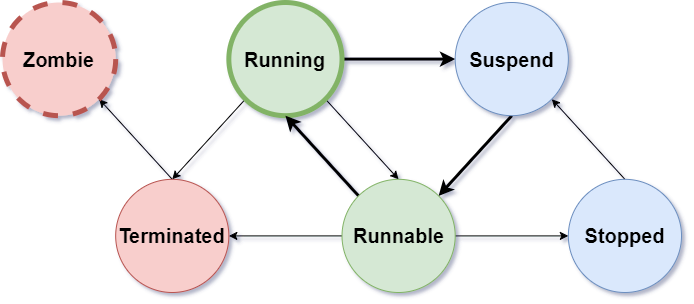

The diagram above was exported from draw.io. Its source (the exported page's mxGraphModel, read from the mxfile embedded in the PNG):
<mxGraphModel dx="1221" dy="823" grid="1" gridSize="10" guides="1" tooltips="1" connect="1" arrows="1" fold="1" page="1" pageScale="1" pageWidth="827" pageHeight="1169" background="none" math="0" shadow="1">
  <root>
    <mxCell id="0" />
    <mxCell id="1" parent="0" />
    <mxCell id="6truuPrt6beHjhCNaF5t-41" value="" style="group;fontSize=20;fontStyle=1" parent="1" vertex="1" connectable="0">
      <mxGeometry x="90" y="295" width="679.02" height="290" as="geometry" />
    </mxCell>
    <mxCell id="6truuPrt6beHjhCNaF5t-25" style="rounded=0;orthogonalLoop=1;jettySize=auto;html=1;exitX=1;exitY=1;exitDx=0;exitDy=0;entryX=0.5;entryY=0;entryDx=0;entryDy=0;strokeWidth=1;fontSize=20;fontStyle=1" parent="6truuPrt6beHjhCNaF5t-41" source="6truuPrt6beHjhCNaF5t-15" target="6truuPrt6beHjhCNaF5t-23" edge="1">
      <mxGeometry relative="1" as="geometry" />
    </mxCell>
    <mxCell id="6truuPrt6beHjhCNaF5t-33" style="rounded=0;orthogonalLoop=1;jettySize=auto;html=1;exitX=0;exitY=1;exitDx=0;exitDy=0;entryX=0.5;entryY=0;entryDx=0;entryDy=0;strokeWidth=1;fontSize=20;fontStyle=1" parent="6truuPrt6beHjhCNaF5t-41" source="6truuPrt6beHjhCNaF5t-15" target="6truuPrt6beHjhCNaF5t-31" edge="1">
      <mxGeometry relative="1" as="geometry" />
    </mxCell>
    <mxCell id="6truuPrt6beHjhCNaF5t-37" value="" style="edgeStyle=orthogonalEdgeStyle;rounded=0;orthogonalLoop=1;jettySize=auto;html=1;strokeWidth=3;fontSize=20;fontStyle=1" parent="6truuPrt6beHjhCNaF5t-41" source="6truuPrt6beHjhCNaF5t-15" target="6truuPrt6beHjhCNaF5t-17" edge="1">
      <mxGeometry relative="1" as="geometry" />
    </mxCell>
    <mxCell id="6truuPrt6beHjhCNaF5t-15" value="Running" style="ellipse;whiteSpace=wrap;html=1;aspect=fixed;fillColor=#d5e8d4;strokeColor=#82b366;strokeWidth=5;fontSize=20;fontStyle=1" parent="6truuPrt6beHjhCNaF5t-41" vertex="1">
      <mxGeometry x="226.34" width="113.17" height="113.17" as="geometry" />
    </mxCell>
    <mxCell id="6truuPrt6beHjhCNaF5t-29" style="rounded=0;orthogonalLoop=1;jettySize=auto;html=1;exitX=0.5;exitY=0;exitDx=0;exitDy=0;strokeWidth=1;fontSize=20;fontStyle=1;entryX=1;entryY=1;entryDx=0;entryDy=0;" parent="6truuPrt6beHjhCNaF5t-41" source="6truuPrt6beHjhCNaF5t-28" target="6truuPrt6beHjhCNaF5t-17" edge="1">
      <mxGeometry relative="1" as="geometry">
        <mxPoint x="640" y="75" as="targetPoint" />
      </mxGeometry>
    </mxCell>
    <mxCell id="6truuPrt6beHjhCNaF5t-40" style="rounded=0;orthogonalLoop=1;jettySize=auto;html=1;exitX=0.5;exitY=1;exitDx=0;exitDy=0;entryX=1;entryY=0;entryDx=0;entryDy=0;strokeWidth=3;fontSize=20;fontStyle=1" parent="6truuPrt6beHjhCNaF5t-41" source="6truuPrt6beHjhCNaF5t-17" target="6truuPrt6beHjhCNaF5t-23" edge="1">
      <mxGeometry relative="1" as="geometry" />
    </mxCell>
    <mxCell id="6truuPrt6beHjhCNaF5t-17" value="Suspend" style="ellipse;whiteSpace=wrap;html=1;aspect=fixed;fillColor=#dae8fc;strokeColor=#6c8ebf;fontSize=20;fontStyle=1" parent="6truuPrt6beHjhCNaF5t-41" vertex="1">
      <mxGeometry x="452.68" width="113.17" height="113.17" as="geometry" />
    </mxCell>
    <mxCell id="6truuPrt6beHjhCNaF5t-38" style="rounded=0;orthogonalLoop=1;jettySize=auto;html=1;exitX=0;exitY=0;exitDx=0;exitDy=0;entryX=0.5;entryY=1;entryDx=0;entryDy=0;strokeWidth=3;fontSize=20;fontStyle=1" parent="6truuPrt6beHjhCNaF5t-41" source="6truuPrt6beHjhCNaF5t-23" target="6truuPrt6beHjhCNaF5t-15" edge="1">
      <mxGeometry relative="1" as="geometry" />
    </mxCell>
    <mxCell id="6truuPrt6beHjhCNaF5t-39" value="" style="edgeStyle=orthogonalEdgeStyle;rounded=0;orthogonalLoop=1;jettySize=auto;html=1;fontSize=20;fontStyle=1" parent="6truuPrt6beHjhCNaF5t-41" source="6truuPrt6beHjhCNaF5t-23" target="6truuPrt6beHjhCNaF5t-31" edge="1">
      <mxGeometry relative="1" as="geometry" />
    </mxCell>
    <mxCell id="M3rf3KuZ-Y7lfg_sz8Pc-1" value="" style="edgeStyle=orthogonalEdgeStyle;rounded=0;orthogonalLoop=1;jettySize=auto;html=1;" edge="1" parent="6truuPrt6beHjhCNaF5t-41" source="6truuPrt6beHjhCNaF5t-23" target="6truuPrt6beHjhCNaF5t-28">
      <mxGeometry relative="1" as="geometry" />
    </mxCell>
    <mxCell id="6truuPrt6beHjhCNaF5t-23" value="Runnable" style="ellipse;whiteSpace=wrap;html=1;aspect=fixed;fillColor=#d5e8d4;strokeColor=#82b366;fontSize=20;fontStyle=1" parent="6truuPrt6beHjhCNaF5t-41" vertex="1">
      <mxGeometry x="339.51" y="176.8292682926829" width="113.17" height="113.17" as="geometry" />
    </mxCell>
    <mxCell id="6truuPrt6beHjhCNaF5t-28" value="Stopped" style="ellipse;whiteSpace=wrap;html=1;aspect=fixed;fillColor=#dae8fc;strokeColor=#6c8ebf;fontSize=20;fontStyle=1" parent="6truuPrt6beHjhCNaF5t-41" vertex="1">
      <mxGeometry x="565.85" y="176.8292682926829" width="113.17" height="113.17" as="geometry" />
    </mxCell>
    <mxCell id="6truuPrt6beHjhCNaF5t-36" value="" style="rounded=0;orthogonalLoop=1;jettySize=auto;html=1;entryX=1;entryY=1;entryDx=0;entryDy=0;exitX=0.5;exitY=0;exitDx=0;exitDy=0;fontSize=20;fontStyle=1" parent="6truuPrt6beHjhCNaF5t-41" source="6truuPrt6beHjhCNaF5t-31" target="6truuPrt6beHjhCNaF5t-34" edge="1">
      <mxGeometry relative="1" as="geometry" />
    </mxCell>
    <mxCell id="6truuPrt6beHjhCNaF5t-31" value="Terminated" style="ellipse;whiteSpace=wrap;html=1;aspect=fixed;fillColor=#f8cecc;strokeColor=#b85450;fontSize=20;fontStyle=1" parent="6truuPrt6beHjhCNaF5t-41" vertex="1">
      <mxGeometry x="113.17" y="176.8292682926829" width="113.17" height="113.17" as="geometry" />
    </mxCell>
    <mxCell id="6truuPrt6beHjhCNaF5t-34" value="Zombie" style="ellipse;whiteSpace=wrap;html=1;aspect=fixed;fillColor=#f8cecc;strokeColor=#b85450;strokeWidth=5;dashed=1;fontSize=20;fontStyle=1" parent="6truuPrt6beHjhCNaF5t-41" vertex="1">
      <mxGeometry width="113.17" height="113.17" as="geometry" />
    </mxCell>
  </root>
</mxGraphModel>